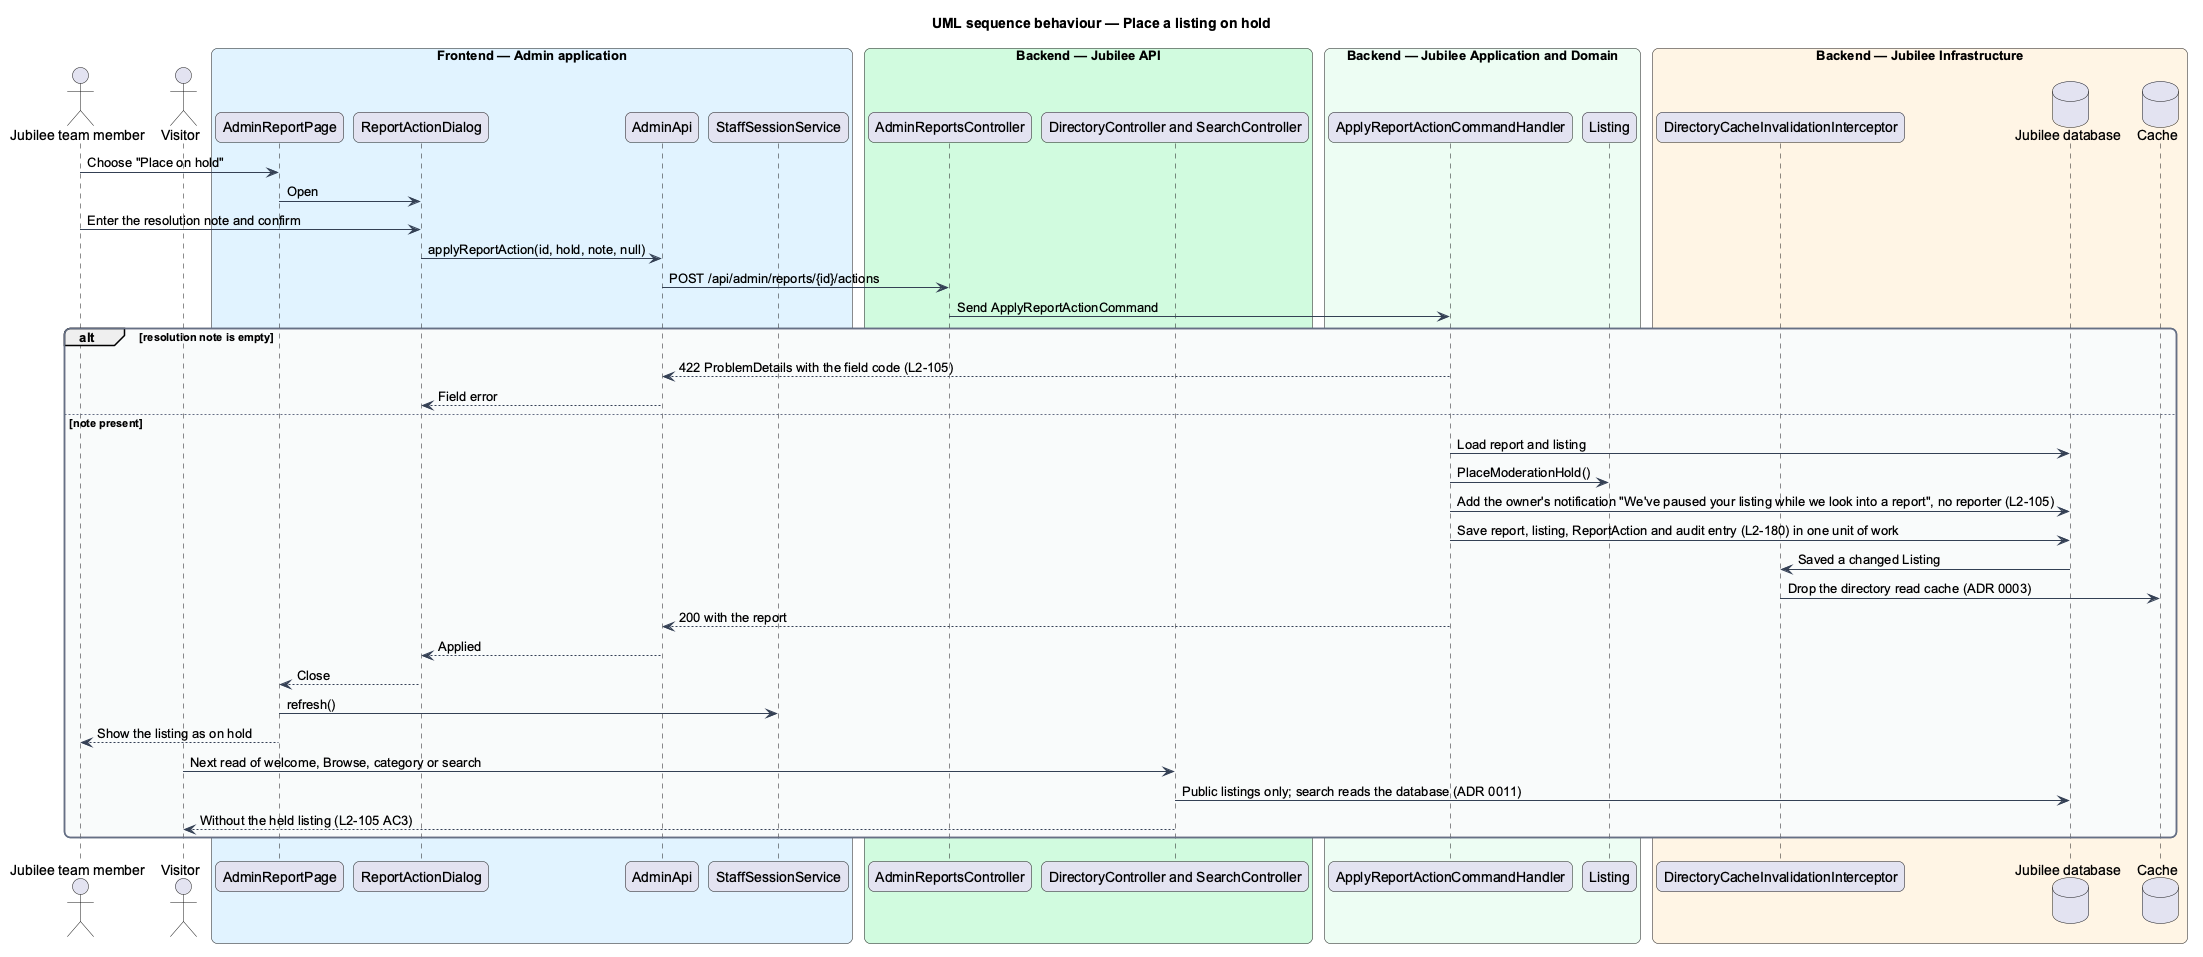

The diagram above was rendered by PlantUML. Its source (embedded in the PNG):
@startuml
title UML sequence behaviour — Place a listing on hold
skinparam backgroundColor #FFFFFF
skinparam shadowing false
skinparam roundcorner 12
skinparam defaultFontName Arial
skinparam ArrowColor #344054
skinparam rectangle {
  BorderColor #344054
  FontColor #101828
}
skinparam package {
  BorderColor #667085
  FontColor #101828
  BackgroundColor #F9FAFB
}
actor "Jubilee team member" as actor
actor "Visitor" as visitor
box "Frontend — Admin application" #E0F2FE
  participant "AdminReportPage" as page
  participant "ReportActionDialog" as dialog
  participant "AdminApi" as client
  participant "StaffSessionService" as session
end box
box "Backend — Jubilee API" #D1FADF
  participant "AdminReportsController" as controller
  participant "DirectoryController and SearchController" as directory
end box
box "Backend — Jubilee Application and Domain" #ECFDF3
  participant "ApplyReportActionCommandHandler" as handler
  participant "Listing" as listing
end box
box "Backend — Jubilee Infrastructure" #FFF4E5
  participant "DirectoryCacheInvalidationInterceptor" as icpt
  database "Jubilee database" as db
  database "Cache" as cache
end box
actor -> page : Choose "Place on hold"
page -> dialog : Open
actor -> dialog : Enter the resolution note and confirm
dialog -> client : applyReportAction(id, hold, note, null)
client -> controller : POST /api/admin/reports/{id}/actions
controller -> handler : Send ApplyReportActionCommand
alt resolution note is empty
  handler --> client : 422 ProblemDetails with the field code (L2-105)
  client --> dialog : Field error
else note present
  handler -> db : Load report and listing
  handler -> listing : PlaceModerationHold()
  handler -> db : Add the owner's notification "We've paused your listing while we look into a report", no reporter (L2-105)
  handler -> db : Save report, listing, ReportAction and audit entry (L2-180) in one unit of work
  db -> icpt : Saved a changed Listing
  icpt -> cache : Drop the directory read cache (ADR 0003)
  handler --> client : 200 with the report
  client --> dialog : Applied
  dialog --> page : Close
  page -> session : refresh()
  page --> actor : Show the listing as on hold
  visitor -> directory : Next read of welcome, Browse, category or search
  directory -> db : Public listings only; search reads the database (ADR 0011)
  directory --> visitor : Without the held listing (L2-105 AC3)
end
@enduml